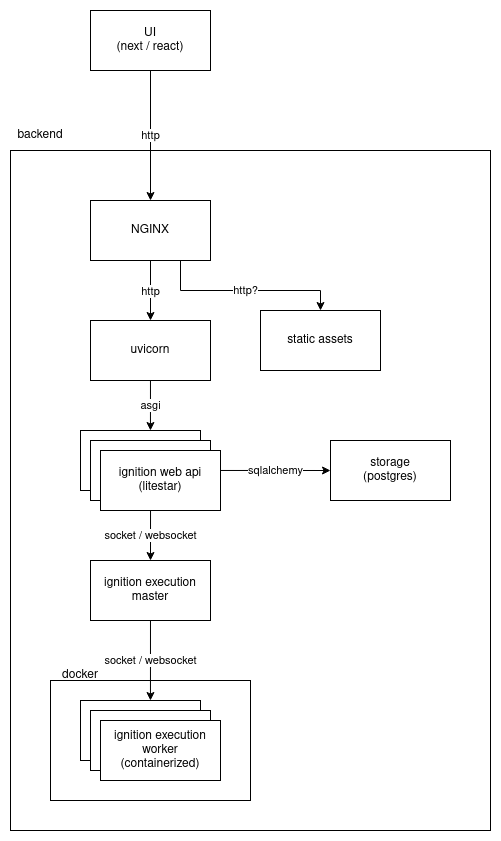

The diagram above was exported from draw.io. Its source (the exported page's mxGraphModel, read from the mxfile embedded in the PNG):
<mxGraphModel dx="1673" dy="942" grid="1" gridSize="10" guides="1" tooltips="1" connect="1" arrows="1" fold="1" page="1" pageScale="1" pageWidth="850" pageHeight="1100" math="0" shadow="0">
  <root>
    <mxCell id="0" />
    <mxCell id="1" parent="0" />
    <mxCell id="qYM-nnsxaRbe6-iNxBpG-46" value="http" style="edgeStyle=none;rounded=0;orthogonalLoop=1;jettySize=auto;html=1;endArrow=classic;endFill=1;entryX=0.5;entryY=0;entryDx=0;entryDy=0;" parent="1" source="qYM-nnsxaRbe6-iNxBpG-1" target="qYM-nnsxaRbe6-iNxBpG-6" edge="1">
      <mxGeometry relative="1" as="geometry">
        <mxPoint x="180" y="160" as="targetPoint" />
      </mxGeometry>
    </mxCell>
    <mxCell id="qYM-nnsxaRbe6-iNxBpG-1" value="&lt;div&gt;UI&lt;/div&gt;&lt;div&gt;(next / react)&lt;br&gt;&lt;/div&gt;" style="rounded=0;whiteSpace=wrap;html=1;" parent="1" vertex="1">
      <mxGeometry x="120" y="40" width="120" height="60" as="geometry" />
    </mxCell>
    <mxCell id="qYM-nnsxaRbe6-iNxBpG-14" value="&lt;div&gt;http&lt;/div&gt;" style="edgeStyle=orthogonalEdgeStyle;rounded=0;orthogonalLoop=1;jettySize=auto;html=1;" parent="1" source="qYM-nnsxaRbe6-iNxBpG-6" target="qYM-nnsxaRbe6-iNxBpG-7" edge="1">
      <mxGeometry relative="1" as="geometry" />
    </mxCell>
    <mxCell id="qYM-nnsxaRbe6-iNxBpG-36" value="http?" style="edgeStyle=none;rounded=0;orthogonalLoop=1;jettySize=auto;html=1;exitX=0.75;exitY=1;exitDx=0;exitDy=0;entryX=0.5;entryY=0;entryDx=0;entryDy=0;" parent="1" source="qYM-nnsxaRbe6-iNxBpG-6" target="qYM-nnsxaRbe6-iNxBpG-8" edge="1">
      <mxGeometry relative="1" as="geometry">
        <mxPoint x="330" y="260" as="targetPoint" />
        <Array as="points">
          <mxPoint x="210" y="320" />
          <mxPoint x="350" y="320" />
        </Array>
      </mxGeometry>
    </mxCell>
    <mxCell id="qYM-nnsxaRbe6-iNxBpG-6" value="NGINX" style="rounded=0;whiteSpace=wrap;html=1;fillColor=default;" parent="1" vertex="1">
      <mxGeometry x="120" y="230" width="120" height="60" as="geometry" />
    </mxCell>
    <mxCell id="qYM-nnsxaRbe6-iNxBpG-27" value="asgi" style="edgeStyle=none;rounded=0;orthogonalLoop=1;jettySize=auto;html=1;entryX=0.583;entryY=0;entryDx=0;entryDy=0;entryPerimeter=0;" parent="1" source="qYM-nnsxaRbe6-iNxBpG-7" target="qYM-nnsxaRbe6-iNxBpG-11" edge="1">
      <mxGeometry relative="1" as="geometry">
        <mxPoint x="140" y="430" as="targetPoint" />
      </mxGeometry>
    </mxCell>
    <mxCell id="qYM-nnsxaRbe6-iNxBpG-7" value="uvicorn" style="rounded=0;whiteSpace=wrap;html=1;fillColor=default;" parent="1" vertex="1">
      <mxGeometry x="120" y="350" width="120" height="60" as="geometry" />
    </mxCell>
    <mxCell id="qYM-nnsxaRbe6-iNxBpG-8" value="&lt;div&gt;static assets&lt;/div&gt;" style="rounded=0;whiteSpace=wrap;html=1;fillColor=default;" parent="1" vertex="1">
      <mxGeometry x="290" y="340" width="120" height="60" as="geometry" />
    </mxCell>
    <mxCell id="qYM-nnsxaRbe6-iNxBpG-10" value="&lt;div&gt;storage&lt;/div&gt;&lt;div&gt;(postgres)&lt;br&gt;&lt;/div&gt;" style="rounded=0;whiteSpace=wrap;html=1;fillColor=default;" parent="1" vertex="1">
      <mxGeometry x="360" y="470" width="120" height="60" as="geometry" />
    </mxCell>
    <mxCell id="qYM-nnsxaRbe6-iNxBpG-11" value="" style="rounded=0;whiteSpace=wrap;html=1;fillColor=default;" parent="1" vertex="1">
      <mxGeometry x="110" y="460" width="120" height="60" as="geometry" />
    </mxCell>
    <mxCell id="qYM-nnsxaRbe6-iNxBpG-24" value="" style="rounded=0;whiteSpace=wrap;html=1;fillColor=default;" parent="1" vertex="1">
      <mxGeometry x="120" y="470" width="120" height="60" as="geometry" />
    </mxCell>
    <mxCell id="qYM-nnsxaRbe6-iNxBpG-25" value="&lt;div&gt;ignition web api&lt;/div&gt;&lt;div&gt;(litestar)&lt;/div&gt;" style="rounded=0;whiteSpace=wrap;html=1;fillColor=default;" parent="1" vertex="1">
      <mxGeometry x="130" y="480" width="120" height="60" as="geometry" />
    </mxCell>
    <mxCell id="qYM-nnsxaRbe6-iNxBpG-28" value="sqlalchemy" style="endArrow=classic;html=1;rounded=0;entryX=0;entryY=0.5;entryDx=0;entryDy=0;exitX=1;exitY=0.333;exitDx=0;exitDy=0;exitPerimeter=0;" parent="1" source="qYM-nnsxaRbe6-iNxBpG-25" target="qYM-nnsxaRbe6-iNxBpG-10" edge="1">
      <mxGeometry width="50" height="50" relative="1" as="geometry">
        <mxPoint x="270" y="530" as="sourcePoint" />
        <mxPoint x="180" y="550" as="targetPoint" />
      </mxGeometry>
    </mxCell>
    <mxCell id="qYM-nnsxaRbe6-iNxBpG-35" value="socket / websocket" style="edgeStyle=none;rounded=0;orthogonalLoop=1;jettySize=auto;html=1;entryX=0.583;entryY=0;entryDx=0;entryDy=0;entryPerimeter=0;" parent="1" source="qYM-nnsxaRbe6-iNxBpG-29" target="qYM-nnsxaRbe6-iNxBpG-30" edge="1">
      <mxGeometry relative="1" as="geometry">
        <mxPoint x="60" y="700" as="targetPoint" />
      </mxGeometry>
    </mxCell>
    <mxCell id="qYM-nnsxaRbe6-iNxBpG-29" value="&lt;div&gt;ignition execution&lt;/div&gt;&lt;div&gt;master&lt;br&gt;&lt;/div&gt;" style="rounded=0;whiteSpace=wrap;html=1;fillColor=default;" parent="1" vertex="1">
      <mxGeometry x="120" y="590" width="120" height="60" as="geometry" />
    </mxCell>
    <mxCell id="qYM-nnsxaRbe6-iNxBpG-30" value="" style="rounded=0;whiteSpace=wrap;html=1;fillColor=default;" parent="1" vertex="1">
      <mxGeometry x="110" y="730" width="120" height="60" as="geometry" />
    </mxCell>
    <mxCell id="qYM-nnsxaRbe6-iNxBpG-31" value="" style="rounded=0;whiteSpace=wrap;html=1;fillColor=default;" parent="1" vertex="1">
      <mxGeometry x="120" y="740" width="120" height="60" as="geometry" />
    </mxCell>
    <mxCell id="qYM-nnsxaRbe6-iNxBpG-32" value="&lt;div&gt;ignition execution&lt;/div&gt;&lt;div&gt;worker&lt;br&gt;&lt;/div&gt;&lt;div&gt;(containerized)&lt;br&gt;&lt;/div&gt;" style="rounded=0;whiteSpace=wrap;html=1;fillColor=default;" parent="1" vertex="1">
      <mxGeometry x="130" y="750" width="120" height="60" as="geometry" />
    </mxCell>
    <mxCell id="qYM-nnsxaRbe6-iNxBpG-34" value="&lt;div&gt;socket / websocket&lt;/div&gt;" style="endArrow=classic;html=1;rounded=0;entryX=0.5;entryY=0;entryDx=0;entryDy=0;exitX=0.417;exitY=1;exitDx=0;exitDy=0;exitPerimeter=0;" parent="1" source="qYM-nnsxaRbe6-iNxBpG-25" target="qYM-nnsxaRbe6-iNxBpG-29" edge="1">
      <mxGeometry width="50" height="50" relative="1" as="geometry">
        <mxPoint x="20" y="560" as="sourcePoint" />
        <mxPoint x="230" y="530" as="targetPoint" />
      </mxGeometry>
    </mxCell>
    <mxCell id="qYM-nnsxaRbe6-iNxBpG-42" style="edgeStyle=none;rounded=0;orthogonalLoop=1;jettySize=auto;html=1;exitX=0.5;exitY=0;exitDx=0;exitDy=0;entryX=0;entryY=0;entryDx=0;entryDy=0;endArrow=none;endFill=0;" parent="1" source="qYM-nnsxaRbe6-iNxBpG-37" target="qYM-nnsxaRbe6-iNxBpG-37" edge="1">
      <mxGeometry relative="1" as="geometry">
        <mxPoint x="180" y="640" as="targetPoint" />
        <mxPoint x="230" y="670" as="sourcePoint" />
      </mxGeometry>
    </mxCell>
    <mxCell id="qYM-nnsxaRbe6-iNxBpG-37" value="" style="rounded=0;whiteSpace=wrap;html=1;fillColor=none;" parent="1" vertex="1">
      <mxGeometry x="80" y="710" width="200" height="120" as="geometry" />
    </mxCell>
    <mxCell id="qYM-nnsxaRbe6-iNxBpG-43" value="docker" style="text;html=1;strokeColor=none;fillColor=none;align=center;verticalAlign=middle;whiteSpace=wrap;rounded=0;" parent="1" vertex="1">
      <mxGeometry x="80" y="690" width="60" height="30" as="geometry" />
    </mxCell>
    <mxCell id="qYM-nnsxaRbe6-iNxBpG-45" value="backend" style="text;html=1;strokeColor=none;fillColor=none;align=center;verticalAlign=middle;whiteSpace=wrap;rounded=0;" parent="1" vertex="1">
      <mxGeometry x="40" y="150" width="60" height="30" as="geometry" />
    </mxCell>
    <mxCell id="qYM-nnsxaRbe6-iNxBpG-47" value="" style="rounded=0;whiteSpace=wrap;html=1;fillColor=none;" parent="1" vertex="1">
      <mxGeometry x="40" y="180" width="480" height="680" as="geometry" />
    </mxCell>
  </root>
</mxGraphModel>